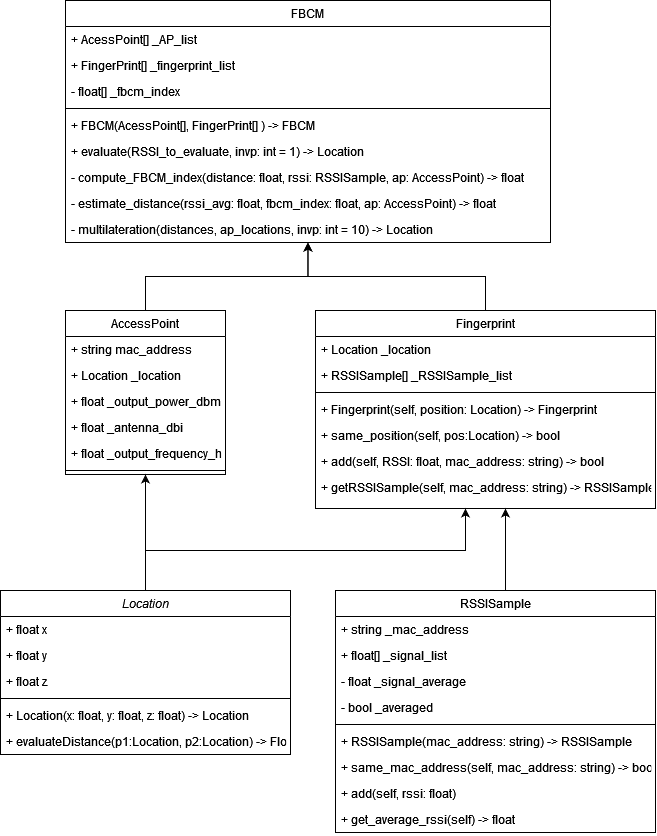

The diagram above was exported from draw.io. Its source (the exported page's mxGraphModel, read from the mxfile embedded in the PNG):
<mxGraphModel dx="1221" dy="654" grid="1" gridSize="10" guides="1" tooltips="1" connect="1" arrows="1" fold="1" page="1" pageScale="1" pageWidth="827" pageHeight="1169" math="0" shadow="0">
  <root>
    <mxCell id="WIyWlLk6GJQsqaUBKTNV-0" />
    <mxCell id="WIyWlLk6GJQsqaUBKTNV-1" parent="WIyWlLk6GJQsqaUBKTNV-0" />
    <mxCell id="iKWJebQ8BJdoqAhegXe7-34" style="edgeStyle=orthogonalEdgeStyle;rounded=0;orthogonalLoop=1;jettySize=auto;html=1;" edge="1" parent="WIyWlLk6GJQsqaUBKTNV-1" source="zkfFHV4jXpPFQw0GAbJ--0" target="zkfFHV4jXpPFQw0GAbJ--6">
      <mxGeometry relative="1" as="geometry" />
    </mxCell>
    <mxCell id="iKWJebQ8BJdoqAhegXe7-45" style="edgeStyle=orthogonalEdgeStyle;rounded=0;orthogonalLoop=1;jettySize=auto;html=1;" edge="1" parent="WIyWlLk6GJQsqaUBKTNV-1" source="zkfFHV4jXpPFQw0GAbJ--0" target="iKWJebQ8BJdoqAhegXe7-35">
      <mxGeometry relative="1" as="geometry">
        <Array as="points">
          <mxPoint x="185" y="590" />
          <mxPoint x="505" y="590" />
        </Array>
      </mxGeometry>
    </mxCell>
    <mxCell id="zkfFHV4jXpPFQw0GAbJ--0" value="Location" style="swimlane;fontStyle=2;align=center;verticalAlign=top;childLayout=stackLayout;horizontal=1;startSize=26;horizontalStack=0;resizeParent=1;resizeLast=0;collapsible=1;marginBottom=0;rounded=0;shadow=0;strokeWidth=1;" parent="WIyWlLk6GJQsqaUBKTNV-1" vertex="1">
      <mxGeometry x="40" y="630" width="290" height="164" as="geometry">
        <mxRectangle x="230" y="140" width="160" height="26" as="alternateBounds" />
      </mxGeometry>
    </mxCell>
    <mxCell id="zkfFHV4jXpPFQw0GAbJ--1" value="+ float x" style="text;align=left;verticalAlign=top;spacingLeft=4;spacingRight=4;overflow=hidden;rotatable=0;points=[[0,0.5],[1,0.5]];portConstraint=eastwest;" parent="zkfFHV4jXpPFQw0GAbJ--0" vertex="1">
      <mxGeometry y="26" width="290" height="26" as="geometry" />
    </mxCell>
    <mxCell id="zkfFHV4jXpPFQw0GAbJ--2" value="+ float y" style="text;align=left;verticalAlign=top;spacingLeft=4;spacingRight=4;overflow=hidden;rotatable=0;points=[[0,0.5],[1,0.5]];portConstraint=eastwest;rounded=0;shadow=0;html=0;" parent="zkfFHV4jXpPFQw0GAbJ--0" vertex="1">
      <mxGeometry y="52" width="290" height="26" as="geometry" />
    </mxCell>
    <mxCell id="zkfFHV4jXpPFQw0GAbJ--3" value="+ float z" style="text;align=left;verticalAlign=top;spacingLeft=4;spacingRight=4;overflow=hidden;rotatable=0;points=[[0,0.5],[1,0.5]];portConstraint=eastwest;rounded=0;shadow=0;html=0;" parent="zkfFHV4jXpPFQw0GAbJ--0" vertex="1">
      <mxGeometry y="78" width="290" height="26" as="geometry" />
    </mxCell>
    <mxCell id="zkfFHV4jXpPFQw0GAbJ--4" value="" style="line;html=1;strokeWidth=1;align=left;verticalAlign=middle;spacingTop=-1;spacingLeft=3;spacingRight=3;rotatable=0;labelPosition=right;points=[];portConstraint=eastwest;" parent="zkfFHV4jXpPFQw0GAbJ--0" vertex="1">
      <mxGeometry y="104" width="290" height="8" as="geometry" />
    </mxCell>
    <mxCell id="zkfFHV4jXpPFQw0GAbJ--5" value="+ Location(x: float, y: float, z: float) -&gt; Location" style="text;align=left;verticalAlign=top;spacingLeft=4;spacingRight=4;overflow=hidden;rotatable=0;points=[[0,0.5],[1,0.5]];portConstraint=eastwest;" parent="zkfFHV4jXpPFQw0GAbJ--0" vertex="1">
      <mxGeometry y="112" width="290" height="26" as="geometry" />
    </mxCell>
    <mxCell id="iKWJebQ8BJdoqAhegXe7-0" value="+ evaluateDistance(p1:Location, p2:Location) -&gt; Float" style="text;align=left;verticalAlign=top;spacingLeft=4;spacingRight=4;overflow=hidden;rotatable=0;points=[[0,0.5],[1,0.5]];portConstraint=eastwest;" vertex="1" parent="zkfFHV4jXpPFQw0GAbJ--0">
      <mxGeometry y="138" width="290" height="26" as="geometry" />
    </mxCell>
    <mxCell id="iKWJebQ8BJdoqAhegXe7-33" style="edgeStyle=orthogonalEdgeStyle;rounded=0;orthogonalLoop=1;jettySize=auto;html=1;" edge="1" parent="WIyWlLk6GJQsqaUBKTNV-1" source="zkfFHV4jXpPFQw0GAbJ--6" target="iKWJebQ8BJdoqAhegXe7-12">
      <mxGeometry relative="1" as="geometry" />
    </mxCell>
    <mxCell id="zkfFHV4jXpPFQw0GAbJ--6" value="AccessPoint" style="swimlane;fontStyle=0;align=center;verticalAlign=top;childLayout=stackLayout;horizontal=1;startSize=26;horizontalStack=0;resizeParent=1;resizeLast=0;collapsible=1;marginBottom=0;rounded=0;shadow=0;strokeWidth=1;" parent="WIyWlLk6GJQsqaUBKTNV-1" vertex="1">
      <mxGeometry x="105" y="350" width="160" height="164" as="geometry">
        <mxRectangle x="130" y="380" width="160" height="26" as="alternateBounds" />
      </mxGeometry>
    </mxCell>
    <mxCell id="zkfFHV4jXpPFQw0GAbJ--7" value="+ string mac_address" style="text;align=left;verticalAlign=top;spacingLeft=4;spacingRight=4;overflow=hidden;rotatable=0;points=[[0,0.5],[1,0.5]];portConstraint=eastwest;" parent="zkfFHV4jXpPFQw0GAbJ--6" vertex="1">
      <mxGeometry y="26" width="160" height="26" as="geometry" />
    </mxCell>
    <mxCell id="zkfFHV4jXpPFQw0GAbJ--8" value="+ Location _location" style="text;align=left;verticalAlign=top;spacingLeft=4;spacingRight=4;overflow=hidden;rotatable=0;points=[[0,0.5],[1,0.5]];portConstraint=eastwest;rounded=0;shadow=0;html=0;" parent="zkfFHV4jXpPFQw0GAbJ--6" vertex="1">
      <mxGeometry y="52" width="160" height="26" as="geometry" />
    </mxCell>
    <mxCell id="iKWJebQ8BJdoqAhegXe7-8" value="+ float _output_power_dbm" style="text;align=left;verticalAlign=top;spacingLeft=4;spacingRight=4;overflow=hidden;rotatable=0;points=[[0,0.5],[1,0.5]];portConstraint=eastwest;rounded=0;shadow=0;html=0;" vertex="1" parent="zkfFHV4jXpPFQw0GAbJ--6">
      <mxGeometry y="78" width="160" height="26" as="geometry" />
    </mxCell>
    <mxCell id="iKWJebQ8BJdoqAhegXe7-11" value="+ float _antenna_dbi" style="text;align=left;verticalAlign=top;spacingLeft=4;spacingRight=4;overflow=hidden;rotatable=0;points=[[0,0.5],[1,0.5]];portConstraint=eastwest;rounded=0;shadow=0;html=0;" vertex="1" parent="zkfFHV4jXpPFQw0GAbJ--6">
      <mxGeometry y="104" width="160" height="26" as="geometry" />
    </mxCell>
    <mxCell id="iKWJebQ8BJdoqAhegXe7-10" value="+ float _output_frequency_hz" style="text;align=left;verticalAlign=top;spacingLeft=4;spacingRight=4;overflow=hidden;rotatable=0;points=[[0,0.5],[1,0.5]];portConstraint=eastwest;rounded=0;shadow=0;html=0;" vertex="1" parent="zkfFHV4jXpPFQw0GAbJ--6">
      <mxGeometry y="130" width="160" height="26" as="geometry" />
    </mxCell>
    <mxCell id="zkfFHV4jXpPFQw0GAbJ--9" value="" style="line;html=1;strokeWidth=1;align=left;verticalAlign=middle;spacingTop=-1;spacingLeft=3;spacingRight=3;rotatable=0;labelPosition=right;points=[];portConstraint=eastwest;" parent="zkfFHV4jXpPFQw0GAbJ--6" vertex="1">
      <mxGeometry y="156" width="160" height="8" as="geometry" />
    </mxCell>
    <mxCell id="iKWJebQ8BJdoqAhegXe7-46" style="edgeStyle=orthogonalEdgeStyle;rounded=0;orthogonalLoop=1;jettySize=auto;html=1;" edge="1" parent="WIyWlLk6GJQsqaUBKTNV-1" source="zkfFHV4jXpPFQw0GAbJ--13" target="iKWJebQ8BJdoqAhegXe7-35">
      <mxGeometry relative="1" as="geometry">
        <Array as="points">
          <mxPoint x="545" y="610" />
          <mxPoint x="545" y="610" />
        </Array>
      </mxGeometry>
    </mxCell>
    <mxCell id="zkfFHV4jXpPFQw0GAbJ--13" value="RSSISample" style="swimlane;fontStyle=0;align=center;verticalAlign=top;childLayout=stackLayout;horizontal=1;startSize=26;horizontalStack=0;resizeParent=1;resizeLast=0;collapsible=1;marginBottom=0;rounded=0;shadow=0;strokeWidth=1;" parent="WIyWlLk6GJQsqaUBKTNV-1" vertex="1">
      <mxGeometry x="375" y="630" width="320" height="242" as="geometry">
        <mxRectangle x="340" y="380" width="170" height="26" as="alternateBounds" />
      </mxGeometry>
    </mxCell>
    <mxCell id="zkfFHV4jXpPFQw0GAbJ--14" value="+ string _mac_address" style="text;align=left;verticalAlign=top;spacingLeft=4;spacingRight=4;overflow=hidden;rotatable=0;points=[[0,0.5],[1,0.5]];portConstraint=eastwest;" parent="zkfFHV4jXpPFQw0GAbJ--13" vertex="1">
      <mxGeometry y="26" width="320" height="26" as="geometry" />
    </mxCell>
    <mxCell id="iKWJebQ8BJdoqAhegXe7-1" value="+ float[] _signal_list" style="text;align=left;verticalAlign=top;spacingLeft=4;spacingRight=4;overflow=hidden;rotatable=0;points=[[0,0.5],[1,0.5]];portConstraint=eastwest;" vertex="1" parent="zkfFHV4jXpPFQw0GAbJ--13">
      <mxGeometry y="52" width="320" height="26" as="geometry" />
    </mxCell>
    <mxCell id="iKWJebQ8BJdoqAhegXe7-3" value="- float _signal_average" style="text;align=left;verticalAlign=top;spacingLeft=4;spacingRight=4;overflow=hidden;rotatable=0;points=[[0,0.5],[1,0.5]];portConstraint=eastwest;" vertex="1" parent="zkfFHV4jXpPFQw0GAbJ--13">
      <mxGeometry y="78" width="320" height="26" as="geometry" />
    </mxCell>
    <mxCell id="iKWJebQ8BJdoqAhegXe7-2" value="- bool _averaged" style="text;align=left;verticalAlign=top;spacingLeft=4;spacingRight=4;overflow=hidden;rotatable=0;points=[[0,0.5],[1,0.5]];portConstraint=eastwest;" vertex="1" parent="zkfFHV4jXpPFQw0GAbJ--13">
      <mxGeometry y="104" width="320" height="26" as="geometry" />
    </mxCell>
    <mxCell id="zkfFHV4jXpPFQw0GAbJ--15" value="" style="line;html=1;strokeWidth=1;align=left;verticalAlign=middle;spacingTop=-1;spacingLeft=3;spacingRight=3;rotatable=0;labelPosition=right;points=[];portConstraint=eastwest;" parent="zkfFHV4jXpPFQw0GAbJ--13" vertex="1">
      <mxGeometry y="130" width="320" height="8" as="geometry" />
    </mxCell>
    <mxCell id="iKWJebQ8BJdoqAhegXe7-5" value="+ RSSISample(mac_address: string) -&gt; RSSISample" style="text;align=left;verticalAlign=top;spacingLeft=4;spacingRight=4;overflow=hidden;rotatable=0;points=[[0,0.5],[1,0.5]];portConstraint=eastwest;" vertex="1" parent="zkfFHV4jXpPFQw0GAbJ--13">
      <mxGeometry y="138" width="320" height="26" as="geometry" />
    </mxCell>
    <mxCell id="iKWJebQ8BJdoqAhegXe7-4" value="+ same_mac_address(self, mac_address: string) -&gt; bool" style="text;align=left;verticalAlign=top;spacingLeft=4;spacingRight=4;overflow=hidden;rotatable=0;points=[[0,0.5],[1,0.5]];portConstraint=eastwest;" vertex="1" parent="zkfFHV4jXpPFQw0GAbJ--13">
      <mxGeometry y="164" width="320" height="26" as="geometry" />
    </mxCell>
    <mxCell id="iKWJebQ8BJdoqAhegXe7-6" value="+ add(self, rssi: float)" style="text;align=left;verticalAlign=top;spacingLeft=4;spacingRight=4;overflow=hidden;rotatable=0;points=[[0,0.5],[1,0.5]];portConstraint=eastwest;" vertex="1" parent="zkfFHV4jXpPFQw0GAbJ--13">
      <mxGeometry y="190" width="320" height="26" as="geometry" />
    </mxCell>
    <mxCell id="iKWJebQ8BJdoqAhegXe7-7" value="+ get_average_rssi(self) -&gt; float" style="text;align=left;verticalAlign=top;spacingLeft=4;spacingRight=4;overflow=hidden;rotatable=0;points=[[0,0.5],[1,0.5]];portConstraint=eastwest;" vertex="1" parent="zkfFHV4jXpPFQw0GAbJ--13">
      <mxGeometry y="216" width="320" height="26" as="geometry" />
    </mxCell>
    <mxCell id="iKWJebQ8BJdoqAhegXe7-12" value="FBCM" style="swimlane;fontStyle=0;align=center;verticalAlign=top;childLayout=stackLayout;horizontal=1;startSize=26;horizontalStack=0;resizeParent=1;resizeLast=0;collapsible=1;marginBottom=0;rounded=0;shadow=0;strokeWidth=1;" vertex="1" parent="WIyWlLk6GJQsqaUBKTNV-1">
      <mxGeometry x="105" y="40" width="485" height="242" as="geometry">
        <mxRectangle x="340" y="380" width="170" height="26" as="alternateBounds" />
      </mxGeometry>
    </mxCell>
    <mxCell id="iKWJebQ8BJdoqAhegXe7-13" value="+ AcessPoint[] _AP_list" style="text;align=left;verticalAlign=top;spacingLeft=4;spacingRight=4;overflow=hidden;rotatable=0;points=[[0,0.5],[1,0.5]];portConstraint=eastwest;" vertex="1" parent="iKWJebQ8BJdoqAhegXe7-12">
      <mxGeometry y="26" width="485" height="26" as="geometry" />
    </mxCell>
    <mxCell id="iKWJebQ8BJdoqAhegXe7-14" value="+ FingerPrint[] _fingerprint_list" style="text;align=left;verticalAlign=top;spacingLeft=4;spacingRight=4;overflow=hidden;rotatable=0;points=[[0,0.5],[1,0.5]];portConstraint=eastwest;" vertex="1" parent="iKWJebQ8BJdoqAhegXe7-12">
      <mxGeometry y="52" width="485" height="26" as="geometry" />
    </mxCell>
    <mxCell id="iKWJebQ8BJdoqAhegXe7-15" value="- float[] _fbcm_index" style="text;align=left;verticalAlign=top;spacingLeft=4;spacingRight=4;overflow=hidden;rotatable=0;points=[[0,0.5],[1,0.5]];portConstraint=eastwest;" vertex="1" parent="iKWJebQ8BJdoqAhegXe7-12">
      <mxGeometry y="78" width="485" height="26" as="geometry" />
    </mxCell>
    <mxCell id="iKWJebQ8BJdoqAhegXe7-17" value="" style="line;html=1;strokeWidth=1;align=left;verticalAlign=middle;spacingTop=-1;spacingLeft=3;spacingRight=3;rotatable=0;labelPosition=right;points=[];portConstraint=eastwest;" vertex="1" parent="iKWJebQ8BJdoqAhegXe7-12">
      <mxGeometry y="104" width="485" height="8" as="geometry" />
    </mxCell>
    <mxCell id="iKWJebQ8BJdoqAhegXe7-18" value="+ FBCM(AcessPoint[], FingerPrint[] ) -&gt; FBCM" style="text;align=left;verticalAlign=top;spacingLeft=4;spacingRight=4;overflow=hidden;rotatable=0;points=[[0,0.5],[1,0.5]];portConstraint=eastwest;" vertex="1" parent="iKWJebQ8BJdoqAhegXe7-12">
      <mxGeometry y="112" width="485" height="26" as="geometry" />
    </mxCell>
    <mxCell id="iKWJebQ8BJdoqAhegXe7-19" value="+ evaluate(RSSI_to_evaluate, invp: int = 1) -&gt; Location" style="text;align=left;verticalAlign=top;spacingLeft=4;spacingRight=4;overflow=hidden;rotatable=0;points=[[0,0.5],[1,0.5]];portConstraint=eastwest;" vertex="1" parent="iKWJebQ8BJdoqAhegXe7-12">
      <mxGeometry y="138" width="485" height="26" as="geometry" />
    </mxCell>
    <mxCell id="iKWJebQ8BJdoqAhegXe7-20" value="- compute_FBCM_index(distance: float, rssi: RSSISample, ap: AccessPoint) -&gt; float" style="text;align=left;verticalAlign=top;spacingLeft=4;spacingRight=4;overflow=hidden;rotatable=0;points=[[0,0.5],[1,0.5]];portConstraint=eastwest;" vertex="1" parent="iKWJebQ8BJdoqAhegXe7-12">
      <mxGeometry y="164" width="485" height="26" as="geometry" />
    </mxCell>
    <mxCell id="iKWJebQ8BJdoqAhegXe7-21" value="- estimate_distance(rssi_avg: float, fbcm_index: float, ap: AccessPoint) -&gt; float" style="text;align=left;verticalAlign=top;spacingLeft=4;spacingRight=4;overflow=hidden;rotatable=0;points=[[0,0.5],[1,0.5]];portConstraint=eastwest;" vertex="1" parent="iKWJebQ8BJdoqAhegXe7-12">
      <mxGeometry y="190" width="485" height="26" as="geometry" />
    </mxCell>
    <mxCell id="iKWJebQ8BJdoqAhegXe7-22" value="- multilateration(distances, ap_locations, invp: int = 10) -&gt; Location" style="text;align=left;verticalAlign=top;spacingLeft=4;spacingRight=4;overflow=hidden;rotatable=0;points=[[0,0.5],[1,0.5]];portConstraint=eastwest;" vertex="1" parent="iKWJebQ8BJdoqAhegXe7-12">
      <mxGeometry y="216" width="485" height="26" as="geometry" />
    </mxCell>
    <mxCell id="iKWJebQ8BJdoqAhegXe7-47" style="edgeStyle=orthogonalEdgeStyle;rounded=0;orthogonalLoop=1;jettySize=auto;html=1;" edge="1" parent="WIyWlLk6GJQsqaUBKTNV-1" source="iKWJebQ8BJdoqAhegXe7-35" target="iKWJebQ8BJdoqAhegXe7-12">
      <mxGeometry relative="1" as="geometry" />
    </mxCell>
    <mxCell id="iKWJebQ8BJdoqAhegXe7-35" value="Fingerprint" style="swimlane;fontStyle=0;align=center;verticalAlign=top;childLayout=stackLayout;horizontal=1;startSize=26;horizontalStack=0;resizeParent=1;resizeLast=0;collapsible=1;marginBottom=0;rounded=0;shadow=0;strokeWidth=1;" vertex="1" parent="WIyWlLk6GJQsqaUBKTNV-1">
      <mxGeometry x="355" y="350" width="340" height="198" as="geometry">
        <mxRectangle x="340" y="380" width="170" height="26" as="alternateBounds" />
      </mxGeometry>
    </mxCell>
    <mxCell id="iKWJebQ8BJdoqAhegXe7-36" value="+ Location _location" style="text;align=left;verticalAlign=top;spacingLeft=4;spacingRight=4;overflow=hidden;rotatable=0;points=[[0,0.5],[1,0.5]];portConstraint=eastwest;" vertex="1" parent="iKWJebQ8BJdoqAhegXe7-35">
      <mxGeometry y="26" width="340" height="26" as="geometry" />
    </mxCell>
    <mxCell id="iKWJebQ8BJdoqAhegXe7-37" value="+ RSSISample[] _RSSISample_list" style="text;align=left;verticalAlign=top;spacingLeft=4;spacingRight=4;overflow=hidden;rotatable=0;points=[[0,0.5],[1,0.5]];portConstraint=eastwest;" vertex="1" parent="iKWJebQ8BJdoqAhegXe7-35">
      <mxGeometry y="52" width="340" height="26" as="geometry" />
    </mxCell>
    <mxCell id="iKWJebQ8BJdoqAhegXe7-40" value="" style="line;html=1;strokeWidth=1;align=left;verticalAlign=middle;spacingTop=-1;spacingLeft=3;spacingRight=3;rotatable=0;labelPosition=right;points=[];portConstraint=eastwest;" vertex="1" parent="iKWJebQ8BJdoqAhegXe7-35">
      <mxGeometry y="78" width="340" height="8" as="geometry" />
    </mxCell>
    <mxCell id="iKWJebQ8BJdoqAhegXe7-41" value="+ Fingerprint(self, position: Location) -&gt; Fingerprint" style="text;align=left;verticalAlign=top;spacingLeft=4;spacingRight=4;overflow=hidden;rotatable=0;points=[[0,0.5],[1,0.5]];portConstraint=eastwest;" vertex="1" parent="iKWJebQ8BJdoqAhegXe7-35">
      <mxGeometry y="86" width="340" height="26" as="geometry" />
    </mxCell>
    <mxCell id="iKWJebQ8BJdoqAhegXe7-42" value="+ same_position(self, pos:Location) -&gt; bool" style="text;align=left;verticalAlign=top;spacingLeft=4;spacingRight=4;overflow=hidden;rotatable=0;points=[[0,0.5],[1,0.5]];portConstraint=eastwest;" vertex="1" parent="iKWJebQ8BJdoqAhegXe7-35">
      <mxGeometry y="112" width="340" height="26" as="geometry" />
    </mxCell>
    <mxCell id="iKWJebQ8BJdoqAhegXe7-43" value="+ add(self, RSSI: float, mac_address: string) -&gt; bool" style="text;align=left;verticalAlign=top;spacingLeft=4;spacingRight=4;overflow=hidden;rotatable=0;points=[[0,0.5],[1,0.5]];portConstraint=eastwest;" vertex="1" parent="iKWJebQ8BJdoqAhegXe7-35">
      <mxGeometry y="138" width="340" height="26" as="geometry" />
    </mxCell>
    <mxCell id="iKWJebQ8BJdoqAhegXe7-44" value="+ getRSSISample(self, mac_address: string) -&gt; RSSISample" style="text;align=left;verticalAlign=top;spacingLeft=4;spacingRight=4;overflow=hidden;rotatable=0;points=[[0,0.5],[1,0.5]];portConstraint=eastwest;" vertex="1" parent="iKWJebQ8BJdoqAhegXe7-35">
      <mxGeometry y="164" width="340" height="26" as="geometry" />
    </mxCell>
  </root>
</mxGraphModel>